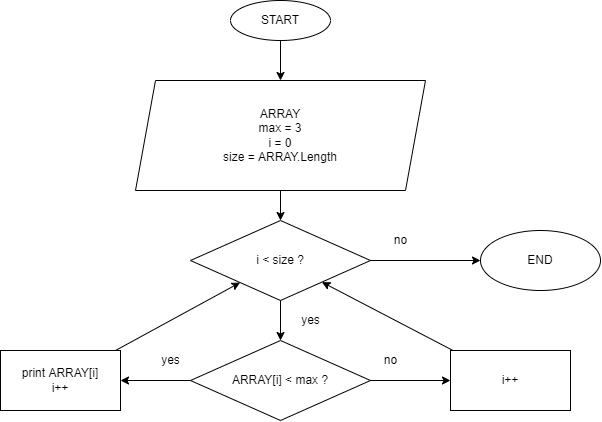

The diagram above was exported from draw.io. Its source (the exported page's mxGraphModel, read from the mxfile embedded in the PNG):
<mxGraphModel dx="996" dy="710" grid="1" gridSize="10" guides="1" tooltips="1" connect="1" arrows="1" fold="1" page="1" pageScale="1" pageWidth="827" pageHeight="1169" math="0" shadow="0">
  <root>
    <mxCell id="0" />
    <mxCell id="1" parent="0" />
    <mxCell id="4" value="" style="edgeStyle=none;html=1;" edge="1" parent="1" source="2" target="3">
      <mxGeometry relative="1" as="geometry" />
    </mxCell>
    <mxCell id="2" value="START" style="ellipse;whiteSpace=wrap;html=1;" parent="1" vertex="1">
      <mxGeometry x="350" y="40" width="100" height="40" as="geometry" />
    </mxCell>
    <mxCell id="6" value="" style="edgeStyle=none;html=1;" edge="1" parent="1" source="3" target="5">
      <mxGeometry relative="1" as="geometry" />
    </mxCell>
    <mxCell id="3" value="ARRAY&lt;br&gt;max = 3&lt;br&gt;i = 0&lt;br&gt;size = ARRAY.Length" style="shape=parallelogram;perimeter=parallelogramPerimeter;whiteSpace=wrap;html=1;fixedSize=1;" vertex="1" parent="1">
      <mxGeometry x="255" y="120" width="290" height="110" as="geometry" />
    </mxCell>
    <mxCell id="9" value="" style="edgeStyle=none;html=1;" edge="1" parent="1" source="5" target="8">
      <mxGeometry relative="1" as="geometry" />
    </mxCell>
    <mxCell id="11" value="" style="edgeStyle=none;html=1;" edge="1" parent="1" source="5" target="10">
      <mxGeometry relative="1" as="geometry" />
    </mxCell>
    <mxCell id="5" value="i &amp;lt; size ?" style="rhombus;whiteSpace=wrap;html=1;" vertex="1" parent="1">
      <mxGeometry x="310" y="260" width="180" height="80" as="geometry" />
    </mxCell>
    <mxCell id="8" value="END" style="ellipse;whiteSpace=wrap;html=1;" vertex="1" parent="1">
      <mxGeometry x="600" y="270" width="120" height="60" as="geometry" />
    </mxCell>
    <mxCell id="13" value="" style="edgeStyle=none;html=1;" edge="1" parent="1" source="10" target="12">
      <mxGeometry relative="1" as="geometry" />
    </mxCell>
    <mxCell id="16" value="" style="edgeStyle=none;html=1;" edge="1" parent="1" source="10" target="15">
      <mxGeometry relative="1" as="geometry" />
    </mxCell>
    <mxCell id="10" value="ARRAY[i] &amp;lt; max ?" style="rhombus;whiteSpace=wrap;html=1;" vertex="1" parent="1">
      <mxGeometry x="310" y="380" width="180" height="80" as="geometry" />
    </mxCell>
    <mxCell id="14" style="edgeStyle=none;html=1;" edge="1" parent="1" source="12" target="5">
      <mxGeometry relative="1" as="geometry" />
    </mxCell>
    <mxCell id="12" value="i++" style="whiteSpace=wrap;html=1;" vertex="1" parent="1">
      <mxGeometry x="570" y="390" width="120" height="60" as="geometry" />
    </mxCell>
    <mxCell id="17" style="edgeStyle=none;html=1;" edge="1" parent="1" source="15" target="5">
      <mxGeometry relative="1" as="geometry" />
    </mxCell>
    <mxCell id="15" value="print ARRAY[i]&lt;br&gt;i++" style="whiteSpace=wrap;html=1;" vertex="1" parent="1">
      <mxGeometry x="120" y="390" width="120" height="60" as="geometry" />
    </mxCell>
    <mxCell id="18" value="yes" style="text;html=1;align=center;verticalAlign=middle;resizable=0;points=[];autosize=1;strokeColor=none;fillColor=none;" vertex="1" parent="1">
      <mxGeometry x="275" y="390" width="30" height="20" as="geometry" />
    </mxCell>
    <mxCell id="19" value="no" style="text;html=1;align=center;verticalAlign=middle;resizable=0;points=[];autosize=1;strokeColor=none;fillColor=none;" vertex="1" parent="1">
      <mxGeometry x="495" y="390" width="30" height="20" as="geometry" />
    </mxCell>
    <mxCell id="20" value="no" style="text;html=1;align=center;verticalAlign=middle;resizable=0;points=[];autosize=1;strokeColor=none;fillColor=none;" vertex="1" parent="1">
      <mxGeometry x="505" y="270" width="30" height="20" as="geometry" />
    </mxCell>
    <mxCell id="21" value="yes" style="text;html=1;align=center;verticalAlign=middle;resizable=0;points=[];autosize=1;strokeColor=none;fillColor=none;" vertex="1" parent="1">
      <mxGeometry x="415" y="350" width="30" height="20" as="geometry" />
    </mxCell>
  </root>
</mxGraphModel>